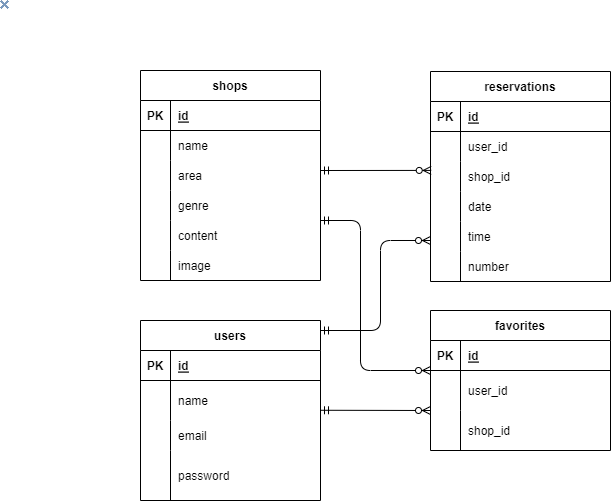

The diagram above was exported from draw.io. Its source (the exported page's mxGraphModel, read from the mxfile embedded in the PNG):
<mxGraphModel dx="1003" dy="537" grid="1" gridSize="10" guides="1" tooltips="1" connect="1" arrows="1" fold="1" page="1" pageScale="1" pageWidth="827" pageHeight="1169" math="0" shadow="0">
  <root>
    <mxCell id="0" />
    <mxCell id="1" parent="0" />
    <mxCell id="2" value="reservations" style="shape=table;startSize=30;container=1;collapsible=1;childLayout=tableLayout;fixedRows=1;rowLines=0;fontStyle=1;align=center;resizeLast=1;" vertex="1" parent="1">
      <mxGeometry x="430" y="71" width="180" height="210" as="geometry" />
    </mxCell>
    <mxCell id="3" value="" style="shape=tableRow;horizontal=0;startSize=0;swimlaneHead=0;swimlaneBody=0;fillColor=none;collapsible=0;dropTarget=0;points=[[0,0.5],[1,0.5]];portConstraint=eastwest;top=0;left=0;right=0;bottom=1;" vertex="1" parent="2">
      <mxGeometry y="30" width="180" height="30" as="geometry" />
    </mxCell>
    <mxCell id="4" value="PK" style="shape=partialRectangle;connectable=0;fillColor=none;top=0;left=0;bottom=0;right=0;fontStyle=1;overflow=hidden;" vertex="1" parent="3">
      <mxGeometry width="30" height="30" as="geometry">
        <mxRectangle width="30" height="30" as="alternateBounds" />
      </mxGeometry>
    </mxCell>
    <mxCell id="5" value="id" style="shape=partialRectangle;connectable=0;fillColor=none;top=0;left=0;bottom=0;right=0;align=left;spacingLeft=6;fontStyle=5;overflow=hidden;" vertex="1" parent="3">
      <mxGeometry x="30" width="150" height="30" as="geometry">
        <mxRectangle width="150" height="30" as="alternateBounds" />
      </mxGeometry>
    </mxCell>
    <mxCell id="6" value="" style="shape=tableRow;horizontal=0;startSize=0;swimlaneHead=0;swimlaneBody=0;fillColor=none;collapsible=0;dropTarget=0;points=[[0,0.5],[1,0.5]];portConstraint=eastwest;top=0;left=0;right=0;bottom=0;" vertex="1" parent="2">
      <mxGeometry y="60" width="180" height="30" as="geometry" />
    </mxCell>
    <mxCell id="7" value="" style="shape=partialRectangle;connectable=0;fillColor=none;top=0;left=0;bottom=0;right=0;editable=1;overflow=hidden;" vertex="1" parent="6">
      <mxGeometry width="30" height="30" as="geometry">
        <mxRectangle width="30" height="30" as="alternateBounds" />
      </mxGeometry>
    </mxCell>
    <mxCell id="8" value="user_id" style="shape=partialRectangle;connectable=0;fillColor=none;top=0;left=0;bottom=0;right=0;align=left;spacingLeft=6;overflow=hidden;" vertex="1" parent="6">
      <mxGeometry x="30" width="150" height="30" as="geometry">
        <mxRectangle width="150" height="30" as="alternateBounds" />
      </mxGeometry>
    </mxCell>
    <mxCell id="9" value="" style="shape=tableRow;horizontal=0;startSize=0;swimlaneHead=0;swimlaneBody=0;fillColor=none;collapsible=0;dropTarget=0;points=[[0,0.5],[1,0.5]];portConstraint=eastwest;top=0;left=0;right=0;bottom=0;" vertex="1" parent="2">
      <mxGeometry y="90" width="180" height="30" as="geometry" />
    </mxCell>
    <mxCell id="10" value="" style="shape=partialRectangle;connectable=0;fillColor=none;top=0;left=0;bottom=0;right=0;editable=1;overflow=hidden;" vertex="1" parent="9">
      <mxGeometry width="30" height="30" as="geometry">
        <mxRectangle width="30" height="30" as="alternateBounds" />
      </mxGeometry>
    </mxCell>
    <mxCell id="11" value="shop_id" style="shape=partialRectangle;connectable=0;fillColor=none;top=0;left=0;bottom=0;right=0;align=left;spacingLeft=6;overflow=hidden;" vertex="1" parent="9">
      <mxGeometry x="30" width="150" height="30" as="geometry">
        <mxRectangle width="150" height="30" as="alternateBounds" />
      </mxGeometry>
    </mxCell>
    <mxCell id="12" value="" style="shape=tableRow;horizontal=0;startSize=0;swimlaneHead=0;swimlaneBody=0;fillColor=none;collapsible=0;dropTarget=0;points=[[0,0.5],[1,0.5]];portConstraint=eastwest;top=0;left=0;right=0;bottom=0;" vertex="1" parent="2">
      <mxGeometry y="120" width="180" height="30" as="geometry" />
    </mxCell>
    <mxCell id="13" value="" style="shape=partialRectangle;connectable=0;fillColor=none;top=0;left=0;bottom=0;right=0;editable=1;overflow=hidden;" vertex="1" parent="12">
      <mxGeometry width="30" height="30" as="geometry">
        <mxRectangle width="30" height="30" as="alternateBounds" />
      </mxGeometry>
    </mxCell>
    <mxCell id="14" value="date" style="shape=partialRectangle;connectable=0;fillColor=none;top=0;left=0;bottom=0;right=0;align=left;spacingLeft=6;overflow=hidden;" vertex="1" parent="12">
      <mxGeometry x="30" width="150" height="30" as="geometry">
        <mxRectangle width="150" height="30" as="alternateBounds" />
      </mxGeometry>
    </mxCell>
    <mxCell id="15" value="" style="shape=tableRow;horizontal=0;startSize=0;swimlaneHead=0;swimlaneBody=0;fillColor=none;collapsible=0;dropTarget=0;points=[[0,0.5],[1,0.5]];portConstraint=eastwest;top=0;left=0;right=0;bottom=0;" vertex="1" parent="2">
      <mxGeometry y="150" width="180" height="30" as="geometry" />
    </mxCell>
    <mxCell id="16" value="" style="shape=partialRectangle;connectable=0;fillColor=none;top=0;left=0;bottom=0;right=0;editable=1;overflow=hidden;" vertex="1" parent="15">
      <mxGeometry width="30" height="30" as="geometry">
        <mxRectangle width="30" height="30" as="alternateBounds" />
      </mxGeometry>
    </mxCell>
    <mxCell id="17" value="time" style="shape=partialRectangle;connectable=0;fillColor=none;top=0;left=0;bottom=0;right=0;align=left;spacingLeft=6;overflow=hidden;" vertex="1" parent="15">
      <mxGeometry x="30" width="150" height="30" as="geometry">
        <mxRectangle width="150" height="30" as="alternateBounds" />
      </mxGeometry>
    </mxCell>
    <mxCell id="18" value="" style="shape=tableRow;horizontal=0;startSize=0;swimlaneHead=0;swimlaneBody=0;fillColor=none;collapsible=0;dropTarget=0;points=[[0,0.5],[1,0.5]];portConstraint=eastwest;top=0;left=0;right=0;bottom=0;" vertex="1" parent="2">
      <mxGeometry y="180" width="180" height="30" as="geometry" />
    </mxCell>
    <mxCell id="19" value="" style="shape=partialRectangle;connectable=0;fillColor=none;top=0;left=0;bottom=0;right=0;editable=1;overflow=hidden;" vertex="1" parent="18">
      <mxGeometry width="30" height="30" as="geometry">
        <mxRectangle width="30" height="30" as="alternateBounds" />
      </mxGeometry>
    </mxCell>
    <mxCell id="20" value="number" style="shape=partialRectangle;connectable=0;fillColor=none;top=0;left=0;bottom=0;right=0;align=left;spacingLeft=6;overflow=hidden;" vertex="1" parent="18">
      <mxGeometry x="30" width="150" height="30" as="geometry">
        <mxRectangle width="150" height="30" as="alternateBounds" />
      </mxGeometry>
    </mxCell>
    <mxCell id="33" value="favorites" style="shape=table;startSize=30;container=1;collapsible=1;childLayout=tableLayout;fixedRows=1;rowLines=0;fontStyle=1;align=center;resizeLast=1;" vertex="1" parent="1">
      <mxGeometry x="430" y="310" width="180" height="140" as="geometry" />
    </mxCell>
    <mxCell id="34" value="" style="shape=tableRow;horizontal=0;startSize=0;swimlaneHead=0;swimlaneBody=0;fillColor=none;collapsible=0;dropTarget=0;points=[[0,0.5],[1,0.5]];portConstraint=eastwest;top=0;left=0;right=0;bottom=1;" vertex="1" parent="33">
      <mxGeometry y="30" width="180" height="30" as="geometry" />
    </mxCell>
    <mxCell id="35" value="PK" style="shape=partialRectangle;connectable=0;fillColor=none;top=0;left=0;bottom=0;right=0;fontStyle=1;overflow=hidden;" vertex="1" parent="34">
      <mxGeometry width="30" height="30" as="geometry">
        <mxRectangle width="30" height="30" as="alternateBounds" />
      </mxGeometry>
    </mxCell>
    <mxCell id="36" value="id" style="shape=partialRectangle;connectable=0;fillColor=none;top=0;left=0;bottom=0;right=0;align=left;spacingLeft=6;fontStyle=5;overflow=hidden;" vertex="1" parent="34">
      <mxGeometry x="30" width="150" height="30" as="geometry">
        <mxRectangle width="150" height="30" as="alternateBounds" />
      </mxGeometry>
    </mxCell>
    <mxCell id="37" value="" style="shape=tableRow;horizontal=0;startSize=0;swimlaneHead=0;swimlaneBody=0;fillColor=none;collapsible=0;dropTarget=0;points=[[0,0.5],[1,0.5]];portConstraint=eastwest;top=0;left=0;right=0;bottom=0;" vertex="1" parent="33">
      <mxGeometry y="60" width="180" height="40" as="geometry" />
    </mxCell>
    <mxCell id="38" value="" style="shape=partialRectangle;connectable=0;fillColor=none;top=0;left=0;bottom=0;right=0;editable=1;overflow=hidden;" vertex="1" parent="37">
      <mxGeometry width="30" height="40" as="geometry">
        <mxRectangle width="30" height="40" as="alternateBounds" />
      </mxGeometry>
    </mxCell>
    <mxCell id="39" value="user_id" style="shape=partialRectangle;connectable=0;fillColor=none;top=0;left=0;bottom=0;right=0;align=left;spacingLeft=6;overflow=hidden;" vertex="1" parent="37">
      <mxGeometry x="30" width="150" height="40" as="geometry">
        <mxRectangle width="150" height="40" as="alternateBounds" />
      </mxGeometry>
    </mxCell>
    <mxCell id="129" value="" style="shape=tableRow;horizontal=0;startSize=0;swimlaneHead=0;swimlaneBody=0;fillColor=none;collapsible=0;dropTarget=0;points=[[0,0.5],[1,0.5]];portConstraint=eastwest;top=0;left=0;right=0;bottom=0;" vertex="1" parent="33">
      <mxGeometry y="100" width="180" height="40" as="geometry" />
    </mxCell>
    <mxCell id="130" value="" style="shape=partialRectangle;connectable=0;fillColor=none;top=0;left=0;bottom=0;right=0;editable=1;overflow=hidden;" vertex="1" parent="129">
      <mxGeometry width="30" height="40" as="geometry">
        <mxRectangle width="30" height="40" as="alternateBounds" />
      </mxGeometry>
    </mxCell>
    <mxCell id="131" value="shop_id" style="shape=partialRectangle;connectable=0;fillColor=none;top=0;left=0;bottom=0;right=0;align=left;spacingLeft=6;overflow=hidden;" vertex="1" parent="129">
      <mxGeometry x="30" width="150" height="40" as="geometry">
        <mxRectangle width="150" height="40" as="alternateBounds" />
      </mxGeometry>
    </mxCell>
    <mxCell id="40" value="" style="fontSize=12;html=1;endArrow=ERzeroToMany;startArrow=ERmandOne;entryX=0.004;entryY=0.297;entryDx=0;entryDy=0;entryPerimeter=0;" edge="1" parent="1" target="9">
      <mxGeometry width="100" height="100" relative="1" as="geometry">
        <mxPoint x="320" y="170" as="sourcePoint" />
        <mxPoint x="420" y="170" as="targetPoint" />
      </mxGeometry>
    </mxCell>
    <mxCell id="41" value="users" style="shape=table;startSize=30;container=1;collapsible=1;childLayout=tableLayout;fixedRows=1;rowLines=0;fontStyle=1;align=center;resizeLast=1;" vertex="1" parent="1">
      <mxGeometry x="140" y="320" width="180" height="180" as="geometry" />
    </mxCell>
    <mxCell id="42" value="" style="shape=tableRow;horizontal=0;startSize=0;swimlaneHead=0;swimlaneBody=0;fillColor=none;collapsible=0;dropTarget=0;points=[[0,0.5],[1,0.5]];portConstraint=eastwest;top=0;left=0;right=0;bottom=1;" vertex="1" parent="41">
      <mxGeometry y="30" width="180" height="30" as="geometry" />
    </mxCell>
    <mxCell id="43" value="PK" style="shape=partialRectangle;connectable=0;fillColor=none;top=0;left=0;bottom=0;right=0;fontStyle=1;overflow=hidden;" vertex="1" parent="42">
      <mxGeometry width="30" height="30" as="geometry">
        <mxRectangle width="30" height="30" as="alternateBounds" />
      </mxGeometry>
    </mxCell>
    <mxCell id="44" value="id" style="shape=partialRectangle;connectable=0;fillColor=none;top=0;left=0;bottom=0;right=0;align=left;spacingLeft=6;fontStyle=5;overflow=hidden;" vertex="1" parent="42">
      <mxGeometry x="30" width="150" height="30" as="geometry">
        <mxRectangle width="150" height="30" as="alternateBounds" />
      </mxGeometry>
    </mxCell>
    <mxCell id="45" value="" style="shape=tableRow;horizontal=0;startSize=0;swimlaneHead=0;swimlaneBody=0;fillColor=none;collapsible=0;dropTarget=0;points=[[0,0.5],[1,0.5]];portConstraint=eastwest;top=0;left=0;right=0;bottom=0;" vertex="1" parent="41">
      <mxGeometry y="60" width="180" height="40" as="geometry" />
    </mxCell>
    <mxCell id="46" value="" style="shape=partialRectangle;connectable=0;fillColor=none;top=0;left=0;bottom=0;right=0;editable=1;overflow=hidden;" vertex="1" parent="45">
      <mxGeometry width="30" height="40" as="geometry">
        <mxRectangle width="30" height="40" as="alternateBounds" />
      </mxGeometry>
    </mxCell>
    <mxCell id="47" value="name" style="shape=partialRectangle;connectable=0;fillColor=none;top=0;left=0;bottom=0;right=0;align=left;spacingLeft=6;overflow=hidden;" vertex="1" parent="45">
      <mxGeometry x="30" width="150" height="40" as="geometry">
        <mxRectangle width="150" height="40" as="alternateBounds" />
      </mxGeometry>
    </mxCell>
    <mxCell id="48" value="" style="shape=tableRow;horizontal=0;startSize=0;swimlaneHead=0;swimlaneBody=0;fillColor=none;collapsible=0;dropTarget=0;points=[[0,0.5],[1,0.5]];portConstraint=eastwest;top=0;left=0;right=0;bottom=0;" vertex="1" parent="41">
      <mxGeometry y="100" width="180" height="30" as="geometry" />
    </mxCell>
    <mxCell id="49" value="" style="shape=partialRectangle;connectable=0;fillColor=none;top=0;left=0;bottom=0;right=0;editable=1;overflow=hidden;" vertex="1" parent="48">
      <mxGeometry width="30" height="30" as="geometry">
        <mxRectangle width="30" height="30" as="alternateBounds" />
      </mxGeometry>
    </mxCell>
    <mxCell id="50" value="email" style="shape=partialRectangle;connectable=0;fillColor=none;top=0;left=0;bottom=0;right=0;align=left;spacingLeft=6;overflow=hidden;" vertex="1" parent="48">
      <mxGeometry x="30" width="150" height="30" as="geometry">
        <mxRectangle width="150" height="30" as="alternateBounds" />
      </mxGeometry>
    </mxCell>
    <mxCell id="51" value="" style="shape=tableRow;horizontal=0;startSize=0;swimlaneHead=0;swimlaneBody=0;fillColor=none;collapsible=0;dropTarget=0;points=[[0,0.5],[1,0.5]];portConstraint=eastwest;top=0;left=0;right=0;bottom=0;" vertex="1" parent="41">
      <mxGeometry y="130" width="180" height="50" as="geometry" />
    </mxCell>
    <mxCell id="52" value="" style="shape=partialRectangle;connectable=0;fillColor=none;top=0;left=0;bottom=0;right=0;editable=1;overflow=hidden;" vertex="1" parent="51">
      <mxGeometry width="30" height="50" as="geometry">
        <mxRectangle width="30" height="50" as="alternateBounds" />
      </mxGeometry>
    </mxCell>
    <mxCell id="53" value="password" style="shape=partialRectangle;connectable=0;fillColor=none;top=0;left=0;bottom=0;right=0;align=left;spacingLeft=6;overflow=hidden;" vertex="1" parent="51">
      <mxGeometry x="30" width="150" height="50" as="geometry">
        <mxRectangle width="150" height="50" as="alternateBounds" />
      </mxGeometry>
    </mxCell>
    <mxCell id="67" value="" style="shape=image;verticalLabelPosition=bottom;labelBackgroundColor=default;verticalAlign=top;aspect=fixed;imageAspect=0;image=data:image/png,(base64 omitted: 160 chars);" vertex="1" parent="1">
      <mxGeometry width="9" height="9" as="geometry" />
    </mxCell>
    <mxCell id="97" value="shops" style="shape=table;startSize=30;container=1;collapsible=1;childLayout=tableLayout;fixedRows=1;rowLines=0;fontStyle=1;align=center;resizeLast=1;" vertex="1" parent="1">
      <mxGeometry x="140" y="70" width="180" height="210" as="geometry" />
    </mxCell>
    <mxCell id="98" value="" style="shape=tableRow;horizontal=0;startSize=0;swimlaneHead=0;swimlaneBody=0;fillColor=none;collapsible=0;dropTarget=0;points=[[0,0.5],[1,0.5]];portConstraint=eastwest;top=0;left=0;right=0;bottom=1;" vertex="1" parent="97">
      <mxGeometry y="30" width="180" height="30" as="geometry" />
    </mxCell>
    <mxCell id="99" value="PK" style="shape=partialRectangle;connectable=0;fillColor=none;top=0;left=0;bottom=0;right=0;fontStyle=1;overflow=hidden;" vertex="1" parent="98">
      <mxGeometry width="30" height="30" as="geometry">
        <mxRectangle width="30" height="30" as="alternateBounds" />
      </mxGeometry>
    </mxCell>
    <mxCell id="100" value="id" style="shape=partialRectangle;connectable=0;fillColor=none;top=0;left=0;bottom=0;right=0;align=left;spacingLeft=6;fontStyle=5;overflow=hidden;" vertex="1" parent="98">
      <mxGeometry x="30" width="150" height="30" as="geometry">
        <mxRectangle width="150" height="30" as="alternateBounds" />
      </mxGeometry>
    </mxCell>
    <mxCell id="101" value="" style="shape=tableRow;horizontal=0;startSize=0;swimlaneHead=0;swimlaneBody=0;fillColor=none;collapsible=0;dropTarget=0;points=[[0,0.5],[1,0.5]];portConstraint=eastwest;top=0;left=0;right=0;bottom=0;" vertex="1" parent="97">
      <mxGeometry y="60" width="180" height="30" as="geometry" />
    </mxCell>
    <mxCell id="102" value="" style="shape=partialRectangle;connectable=0;fillColor=none;top=0;left=0;bottom=0;right=0;editable=1;overflow=hidden;" vertex="1" parent="101">
      <mxGeometry width="30" height="30" as="geometry">
        <mxRectangle width="30" height="30" as="alternateBounds" />
      </mxGeometry>
    </mxCell>
    <mxCell id="103" value="name" style="shape=partialRectangle;connectable=0;fillColor=none;top=0;left=0;bottom=0;right=0;align=left;spacingLeft=6;overflow=hidden;" vertex="1" parent="101">
      <mxGeometry x="30" width="150" height="30" as="geometry">
        <mxRectangle width="150" height="30" as="alternateBounds" />
      </mxGeometry>
    </mxCell>
    <mxCell id="104" value="" style="shape=tableRow;horizontal=0;startSize=0;swimlaneHead=0;swimlaneBody=0;fillColor=none;collapsible=0;dropTarget=0;points=[[0,0.5],[1,0.5]];portConstraint=eastwest;top=0;left=0;right=0;bottom=0;" vertex="1" parent="97">
      <mxGeometry y="90" width="180" height="30" as="geometry" />
    </mxCell>
    <mxCell id="105" value="" style="shape=partialRectangle;connectable=0;fillColor=none;top=0;left=0;bottom=0;right=0;editable=1;overflow=hidden;" vertex="1" parent="104">
      <mxGeometry width="30" height="30" as="geometry">
        <mxRectangle width="30" height="30" as="alternateBounds" />
      </mxGeometry>
    </mxCell>
    <mxCell id="106" value="area" style="shape=partialRectangle;connectable=0;fillColor=none;top=0;left=0;bottom=0;right=0;align=left;spacingLeft=6;overflow=hidden;" vertex="1" parent="104">
      <mxGeometry x="30" width="150" height="30" as="geometry">
        <mxRectangle width="150" height="30" as="alternateBounds" />
      </mxGeometry>
    </mxCell>
    <mxCell id="107" value="" style="shape=tableRow;horizontal=0;startSize=0;swimlaneHead=0;swimlaneBody=0;fillColor=none;collapsible=0;dropTarget=0;points=[[0,0.5],[1,0.5]];portConstraint=eastwest;top=0;left=0;right=0;bottom=0;" vertex="1" parent="97">
      <mxGeometry y="120" width="180" height="30" as="geometry" />
    </mxCell>
    <mxCell id="108" value="" style="shape=partialRectangle;connectable=0;fillColor=none;top=0;left=0;bottom=0;right=0;editable=1;overflow=hidden;" vertex="1" parent="107">
      <mxGeometry width="30" height="30" as="geometry">
        <mxRectangle width="30" height="30" as="alternateBounds" />
      </mxGeometry>
    </mxCell>
    <mxCell id="109" value="genre" style="shape=partialRectangle;connectable=0;fillColor=none;top=0;left=0;bottom=0;right=0;align=left;spacingLeft=6;overflow=hidden;" vertex="1" parent="107">
      <mxGeometry x="30" width="150" height="30" as="geometry">
        <mxRectangle width="150" height="30" as="alternateBounds" />
      </mxGeometry>
    </mxCell>
    <mxCell id="110" value="" style="shape=tableRow;horizontal=0;startSize=0;swimlaneHead=0;swimlaneBody=0;fillColor=none;collapsible=0;dropTarget=0;points=[[0,0.5],[1,0.5]];portConstraint=eastwest;top=0;left=0;right=0;bottom=0;" vertex="1" parent="97">
      <mxGeometry y="150" width="180" height="30" as="geometry" />
    </mxCell>
    <mxCell id="111" value="" style="shape=partialRectangle;connectable=0;fillColor=none;top=0;left=0;bottom=0;right=0;editable=1;overflow=hidden;" vertex="1" parent="110">
      <mxGeometry width="30" height="30" as="geometry">
        <mxRectangle width="30" height="30" as="alternateBounds" />
      </mxGeometry>
    </mxCell>
    <mxCell id="112" value="content" style="shape=partialRectangle;connectable=0;fillColor=none;top=0;left=0;bottom=0;right=0;align=left;spacingLeft=6;overflow=hidden;" vertex="1" parent="110">
      <mxGeometry x="30" width="150" height="30" as="geometry">
        <mxRectangle width="150" height="30" as="alternateBounds" />
      </mxGeometry>
    </mxCell>
    <mxCell id="113" value="" style="shape=tableRow;horizontal=0;startSize=0;swimlaneHead=0;swimlaneBody=0;fillColor=none;collapsible=0;dropTarget=0;points=[[0,0.5],[1,0.5]];portConstraint=eastwest;top=0;left=0;right=0;bottom=0;" vertex="1" parent="97">
      <mxGeometry y="180" width="180" height="30" as="geometry" />
    </mxCell>
    <mxCell id="114" value="" style="shape=partialRectangle;connectable=0;fillColor=none;top=0;left=0;bottom=0;right=0;editable=1;overflow=hidden;" vertex="1" parent="113">
      <mxGeometry width="30" height="30" as="geometry">
        <mxRectangle width="30" height="30" as="alternateBounds" />
      </mxGeometry>
    </mxCell>
    <mxCell id="115" value="image" style="shape=partialRectangle;connectable=0;fillColor=none;top=0;left=0;bottom=0;right=0;align=left;spacingLeft=6;overflow=hidden;" vertex="1" parent="113">
      <mxGeometry x="30" width="150" height="30" as="geometry">
        <mxRectangle width="150" height="30" as="alternateBounds" />
      </mxGeometry>
    </mxCell>
    <mxCell id="141" value="" style="fontSize=12;html=1;endArrow=ERzeroToMany;startArrow=ERmandOne;" edge="1" parent="1">
      <mxGeometry width="100" height="100" relative="1" as="geometry">
        <mxPoint x="320.0000000000001" y="220" as="sourcePoint" />
        <mxPoint x="430" y="370" as="targetPoint" />
        <Array as="points">
          <mxPoint x="360" y="220" />
          <mxPoint x="360" y="370" />
        </Array>
      </mxGeometry>
    </mxCell>
    <mxCell id="142" value="" style="fontSize=12;html=1;endArrow=ERzeroToMany;startArrow=ERmandOne;entryX=0;entryY=0.633;entryDx=0;entryDy=0;entryPerimeter=0;" edge="1" parent="1" target="15">
      <mxGeometry width="100" height="100" relative="1" as="geometry">
        <mxPoint x="320.0000000000001" y="330" as="sourcePoint" />
        <mxPoint x="420" y="330" as="targetPoint" />
        <Array as="points">
          <mxPoint x="380" y="330" />
          <mxPoint x="380" y="240" />
        </Array>
      </mxGeometry>
    </mxCell>
    <mxCell id="143" value="" style="fontSize=12;html=1;endArrow=ERzeroToMany;startArrow=ERmandOne;" edge="1" parent="1">
      <mxGeometry width="100" height="100" relative="1" as="geometry">
        <mxPoint x="320.0000000000001" y="409.76" as="sourcePoint" />
        <mxPoint x="430" y="410" as="targetPoint" />
      </mxGeometry>
    </mxCell>
  </root>
</mxGraphModel>